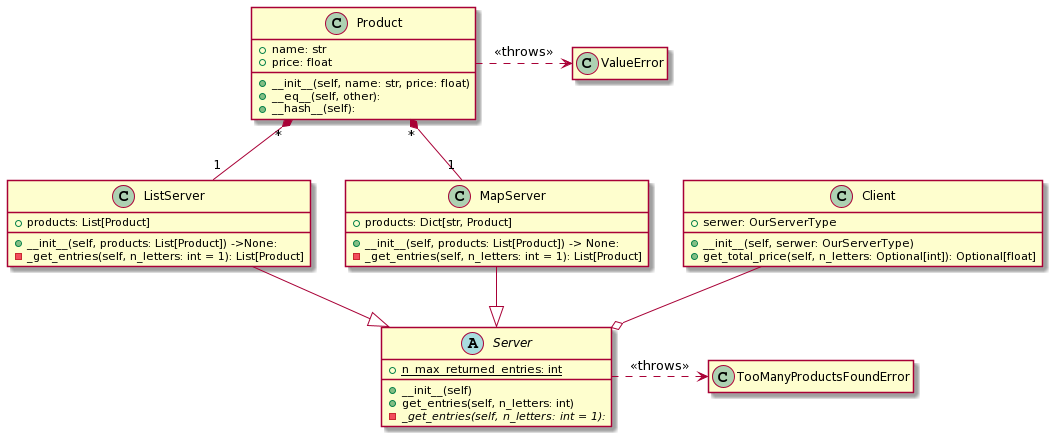

The diagram above was rendered by PlantUML. Its source (embedded in the PNG):
@startuml
hide empty members
class Product {
    + __init__(self, name: str, price: float)
    + name: str
    + price: float
    +__eq__(self, other):
    +__hash__(self):
}

Product "*" *-- "1" ListServer
Product "*" *-- "1" MapServer

' ListServer "1" --* "*" Product
' MapServer "1" --* "*" Product

Product .> ValueError: "<< throws >>"


class MapServer {
    + __init__(self, products: List[Product]) -> None:
    + products: Dict[str, Product]
    - _get_entries(self, n_letters: int = 1): List[Product]
}
MapServer --|> Server

class ListServer {
    + __init__(self, products: List[Product]) ->None:
    + products: List[Product]
    - _get_entries(self, n_letters: int = 1): List[Product]
}
ListServer --|> Server

abstract class Server {
    + {static} n_max_returned_entries: int
    + __init__(self)
    + get_entries(self, n_letters: int)
    - {abstract} _get_entries(self, n_letters: int = 1):
}

class Client {
    + __init__(self, serwer: OurServerType)
    + serwer: OurServerType
    + get_total_price(self, n_letters: Optional[int]): Optional[float]
}



Server .> TooManyProductsFoundError: "<< throws >>"

Client --o Server
@enduml